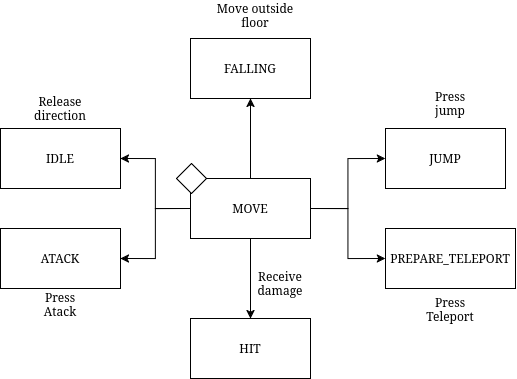

The diagram above was exported from draw.io. Its source (the exported page's mxGraphModel, read from the mxfile embedded in the PNG):
<mxGraphModel dx="3067" dy="2637" grid="1" gridSize="10" guides="1" tooltips="1" connect="1" arrows="1" fold="1" page="1" pageScale="1" pageWidth="850" pageHeight="1100" math="0" shadow="0">
  <root>
    <mxCell id="0" />
    <mxCell id="1" parent="0" />
    <mxCell id="2" edge="1" parent="1" source="8" style="edgeStyle=orthogonalEdgeStyle;rounded=0;orthogonalLoop=1;jettySize=auto;html=1;exitX=0;exitY=0.5;exitDx=0;exitDy=0;entryX=1;entryY=0.5;entryDx=0;entryDy=0;" target="9">
      <mxGeometry relative="1" as="geometry" />
    </mxCell>
    <mxCell id="3" edge="1" parent="1" source="8" style="edgeStyle=orthogonalEdgeStyle;rounded=0;orthogonalLoop=1;jettySize=auto;html=1;exitX=0.5;exitY=0;exitDx=0;exitDy=0;entryX=0.5;entryY=1;entryDx=0;entryDy=0;" target="14">
      <mxGeometry relative="1" as="geometry" />
    </mxCell>
    <mxCell id="4" edge="1" parent="1" source="8" style="edgeStyle=orthogonalEdgeStyle;rounded=0;orthogonalLoop=1;jettySize=auto;html=1;exitX=0;exitY=0.5;exitDx=0;exitDy=0;entryX=1;entryY=0.5;entryDx=0;entryDy=0;" target="11">
      <mxGeometry relative="1" as="geometry" />
    </mxCell>
    <mxCell id="5" edge="1" parent="1" source="8" style="edgeStyle=orthogonalEdgeStyle;rounded=0;orthogonalLoop=1;jettySize=auto;html=1;exitX=1;exitY=0.5;exitDx=0;exitDy=0;entryX=0;entryY=0.5;entryDx=0;entryDy=0;" target="12">
      <mxGeometry relative="1" as="geometry" />
    </mxCell>
    <mxCell id="6" edge="1" parent="1" source="8" style="edgeStyle=orthogonalEdgeStyle;rounded=0;orthogonalLoop=1;jettySize=auto;html=1;exitX=1;exitY=0.5;exitDx=0;exitDy=0;entryX=0;entryY=0.5;entryDx=0;entryDy=0;" target="10">
      <mxGeometry relative="1" as="geometry" />
    </mxCell>
    <mxCell id="7" edge="1" parent="1" source="8" style="edgeStyle=orthogonalEdgeStyle;rounded=0;orthogonalLoop=1;jettySize=auto;html=1;exitX=0.5;exitY=1;exitDx=0;exitDy=0;entryX=0.5;entryY=0;entryDx=0;entryDy=0;" target="13">
      <mxGeometry relative="1" as="geometry" />
    </mxCell>
    <mxCell id="8" parent="1" style="rounded=0;whiteSpace=wrap;html=1;" value="MOVE" vertex="1">
      <mxGeometry height="60" width="120" x="-560" y="730" as="geometry" />
    </mxCell>
    <mxCell id="9" parent="1" style="rounded=0;whiteSpace=wrap;html=1;" value="IDLE" vertex="1">
      <mxGeometry height="60" width="120" x="-750" y="680" as="geometry" />
    </mxCell>
    <mxCell id="10" parent="1" style="rounded=0;whiteSpace=wrap;html=1;" value="PREPARE_TELEPORT" vertex="1">
      <mxGeometry height="60" width="130" x="-365" y="780" as="geometry" />
    </mxCell>
    <mxCell id="11" parent="1" style="rounded=0;whiteSpace=wrap;html=1;" value="ATACK" vertex="1">
      <mxGeometry height="60" width="120" x="-750" y="780" as="geometry" />
    </mxCell>
    <mxCell id="12" parent="1" style="rounded=0;whiteSpace=wrap;html=1;" value="&lt;div&gt;JUMP&lt;/div&gt;" vertex="1">
      <mxGeometry height="60" width="120" x="-365" y="680" as="geometry" />
    </mxCell>
    <mxCell id="13" parent="1" style="rounded=0;whiteSpace=wrap;html=1;" value="HIT" vertex="1">
      <mxGeometry height="60" width="120" x="-560" y="870" as="geometry" />
    </mxCell>
    <mxCell id="14" parent="1" style="rounded=0;whiteSpace=wrap;html=1;" value="FALLING" vertex="1">
      <mxGeometry height="60" width="120" x="-560" y="590" as="geometry" />
    </mxCell>
    <mxCell id="15" parent="1" style="rhombus;whiteSpace=wrap;html=1;" value="" vertex="1">
      <mxGeometry height="30" width="30" x="-574" y="715" as="geometry" />
    </mxCell>
    <mxCell id="16" parent="1" style="text;html=1;whiteSpace=wrap;strokeColor=none;fillColor=none;align=center;verticalAlign=middle;rounded=0;" value="Receive damage" vertex="1">
      <mxGeometry height="30" width="60" x="-500" y="820" as="geometry" />
    </mxCell>
    <mxCell id="17" parent="1" style="text;html=1;whiteSpace=wrap;strokeColor=none;fillColor=none;align=center;verticalAlign=middle;rounded=0;" value="Press jump" vertex="1">
      <mxGeometry height="30" width="60" x="-330" y="640" as="geometry" />
    </mxCell>
    <mxCell id="18" parent="1" style="text;html=1;whiteSpace=wrap;strokeColor=none;fillColor=none;align=center;verticalAlign=middle;rounded=0;" value="Press Teleport" vertex="1">
      <mxGeometry height="30" width="60" x="-330" y="846" as="geometry" />
    </mxCell>
    <mxCell id="19" parent="1" style="text;html=1;whiteSpace=wrap;strokeColor=none;fillColor=none;align=center;verticalAlign=middle;rounded=0;" value="&lt;div&gt;Press Atack&lt;/div&gt;" vertex="1">
      <mxGeometry height="30" width="60" x="-720" y="841" as="geometry" />
    </mxCell>
    <mxCell id="20" parent="1" style="text;html=1;whiteSpace=wrap;strokeColor=none;fillColor=none;align=center;verticalAlign=middle;rounded=0;" value="Release direction" vertex="1">
      <mxGeometry height="30" width="60" x="-720" y="645" as="geometry" />
    </mxCell>
    <mxCell id="21" parent="1" style="text;html=1;whiteSpace=wrap;strokeColor=none;fillColor=none;align=center;verticalAlign=middle;rounded=0;" value="Move outside floor" vertex="1">
      <mxGeometry height="30" width="80" x="-535" y="552" as="geometry" />
    </mxCell>
  </root>
</mxGraphModel>